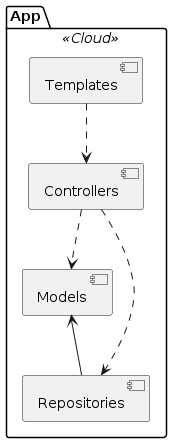

The diagram above was rendered by PlantUML. Its source (embedded in the PNG):
@startuml
package "App" <<Cloud>> {
  [Controllers]
  [Templates]
  [Models]
  [Repositories]
}
[Templates] ..> [Controllers]
[Controllers] ..> [Models]
[Controllers] ..> [Repositories]
[Models] <-- [Repositories]
@enduml